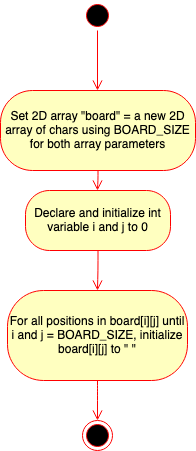

The diagram above was exported from draw.io. Its source (the exported page's mxGraphModel, read from the mxfile embedded in the PNG):
<mxGraphModel dx="984" dy="844" grid="1" gridSize="10" guides="1" tooltips="1" connect="1" arrows="1" fold="1" page="1" pageScale="1" pageWidth="850" pageHeight="1100" math="0" shadow="0">
  <root>
    <mxCell id="fcw3l9v9OcuYuAHieLnd-0" />
    <mxCell id="fcw3l9v9OcuYuAHieLnd-1" parent="fcw3l9v9OcuYuAHieLnd-0" />
    <mxCell id="2dzpqDHo7TpX3702Btrc-0" value="" style="ellipse;html=1;shape=startState;fillColor=#000000;strokeColor=#ff0000;" parent="fcw3l9v9OcuYuAHieLnd-1" vertex="1">
      <mxGeometry x="410" y="60" width="30" height="30" as="geometry" />
    </mxCell>
    <mxCell id="2dzpqDHo7TpX3702Btrc-1" value="" style="edgeStyle=orthogonalEdgeStyle;html=1;verticalAlign=bottom;endArrow=open;endSize=8;strokeColor=#ff0000;" parent="fcw3l9v9OcuYuAHieLnd-1" source="2dzpqDHo7TpX3702Btrc-0" edge="1">
      <mxGeometry relative="1" as="geometry">
        <mxPoint x="425" y="150" as="targetPoint" />
      </mxGeometry>
    </mxCell>
    <mxCell id="2dzpqDHo7TpX3702Btrc-2" value="Set 2D array &quot;board&quot; = a new 2D array of chars using BOARD_SIZE for both array parameters " style="rounded=1;whiteSpace=wrap;html=1;arcSize=40;fontColor=#000000;fillColor=#ffffc0;strokeColor=#ff0000;" parent="fcw3l9v9OcuYuAHieLnd-1" vertex="1">
      <mxGeometry x="328" y="150" width="195" height="80" as="geometry" />
    </mxCell>
    <mxCell id="2dzpqDHo7TpX3702Btrc-3" value="" style="edgeStyle=orthogonalEdgeStyle;html=1;verticalAlign=bottom;endArrow=open;endSize=8;strokeColor=#ff0000;" parent="fcw3l9v9OcuYuAHieLnd-1" source="2dzpqDHo7TpX3702Btrc-2" edge="1">
      <mxGeometry relative="1" as="geometry">
        <mxPoint x="425" y="250" as="targetPoint" />
      </mxGeometry>
    </mxCell>
    <mxCell id="2dzpqDHo7TpX3702Btrc-4" value="Declare and initialize int variable i and j to 0" style="rounded=1;whiteSpace=wrap;html=1;arcSize=40;fontColor=#000000;fillColor=#ffffc0;strokeColor=#ff0000;" parent="fcw3l9v9OcuYuAHieLnd-1" vertex="1">
      <mxGeometry x="353" y="250" width="145" height="60" as="geometry" />
    </mxCell>
    <mxCell id="2dzpqDHo7TpX3702Btrc-5" value="" style="edgeStyle=orthogonalEdgeStyle;html=1;verticalAlign=bottom;endArrow=open;endSize=8;strokeColor=#ff0000;" parent="fcw3l9v9OcuYuAHieLnd-1" source="2dzpqDHo7TpX3702Btrc-4" edge="1">
      <mxGeometry relative="1" as="geometry">
        <mxPoint x="425" y="350" as="targetPoint" />
      </mxGeometry>
    </mxCell>
    <mxCell id="2dzpqDHo7TpX3702Btrc-6" value="" style="ellipse;html=1;shape=endState;fillColor=#000000;strokeColor=#ff0000;" parent="fcw3l9v9OcuYuAHieLnd-1" vertex="1">
      <mxGeometry x="410" y="480" width="30" height="30" as="geometry" />
    </mxCell>
    <mxCell id="Ivz-ubRAFJmoJu5AoFTv-0" value="For all positions in board[i][j] until i and j = BOARD_SIZE, initialize board[i][j] to &quot; &quot;" style="rounded=1;whiteSpace=wrap;html=1;arcSize=40;fontColor=#000000;fillColor=#ffffc0;strokeColor=#ff0000;" parent="fcw3l9v9OcuYuAHieLnd-1" vertex="1">
      <mxGeometry x="335" y="350" width="180" height="90" as="geometry" />
    </mxCell>
    <mxCell id="Ivz-ubRAFJmoJu5AoFTv-1" value="" style="edgeStyle=orthogonalEdgeStyle;html=1;verticalAlign=bottom;endArrow=open;endSize=8;strokeColor=#ff0000;" parent="fcw3l9v9OcuYuAHieLnd-1" source="Ivz-ubRAFJmoJu5AoFTv-0" edge="1">
      <mxGeometry relative="1" as="geometry">
        <mxPoint x="425" y="480" as="targetPoint" />
        <Array as="points">
          <mxPoint x="425" y="450" />
          <mxPoint x="425" y="450" />
        </Array>
      </mxGeometry>
    </mxCell>
  </root>
</mxGraphModel>